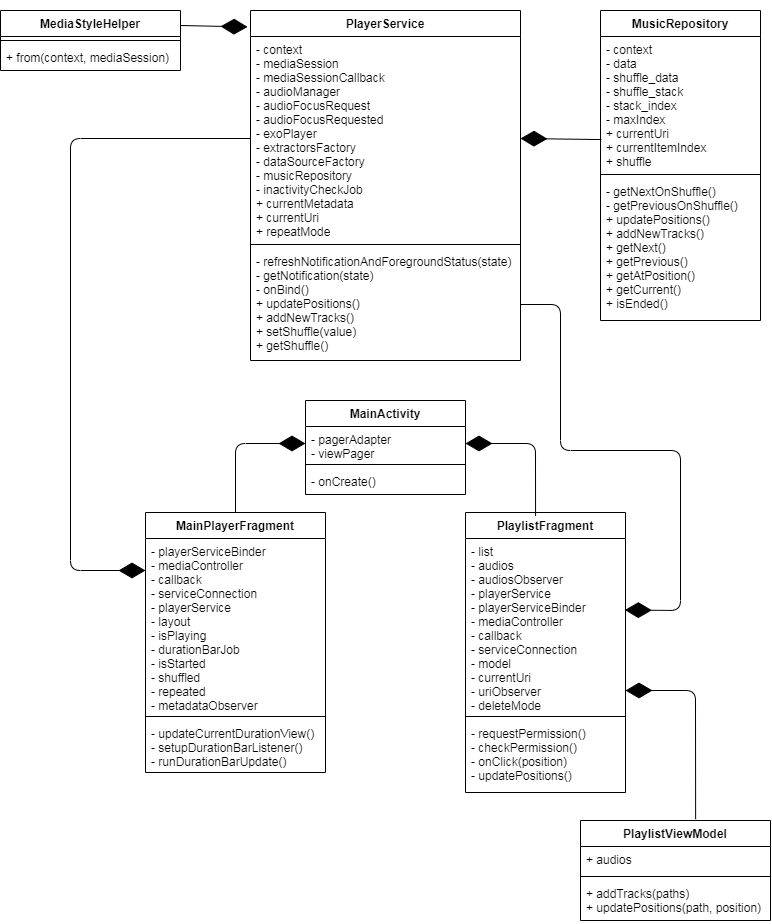

The diagram above was exported from draw.io. Its source (the exported page's mxGraphModel, read from the mxfile embedded in the PNG):
<mxGraphModel dx="1780" dy="1089" grid="1" gridSize="10" guides="1" tooltips="1" connect="1" arrows="1" fold="1" page="1" pageScale="1" pageWidth="827" pageHeight="1169" math="0" shadow="0">
  <root>
    <mxCell id="0" />
    <mxCell id="1" parent="0" />
    <mxCell id="8T9gXbMWDBzwxMaqXtaw-8" value="PlayerService" style="swimlane;fontStyle=1;align=center;verticalAlign=top;childLayout=stackLayout;horizontal=1;startSize=26;horizontalStack=0;resizeParent=1;resizeParentMax=0;resizeLast=0;collapsible=1;marginBottom=0;" parent="1" vertex="1">
      <mxGeometry x="290" y="40" width="270" height="350" as="geometry">
        <mxRectangle x="334" y="240" width="100" height="26" as="alternateBounds" />
      </mxGeometry>
    </mxCell>
    <mxCell id="8T9gXbMWDBzwxMaqXtaw-9" value="- context&#10;- mediaSession&#10;- mediaSessionCallback&#10;- audioManager&#10;- audioFocusRequest&#10;- audioFocusRequested&#10;- exoPlayer&#10;- extractorsFactory&#10;- dataSourceFactory&#10;- musicRepository&#10;- inactivityCheckJob&#10;+ currentMetadata&#10;+ currentUri&#10;+ repeatMode" style="text;strokeColor=none;fillColor=none;align=left;verticalAlign=top;spacingLeft=4;spacingRight=4;overflow=hidden;rotatable=0;points=[[0,0.5],[1,0.5]];portConstraint=eastwest;" parent="8T9gXbMWDBzwxMaqXtaw-8" vertex="1">
      <mxGeometry y="26" width="270" height="204" as="geometry" />
    </mxCell>
    <mxCell id="8T9gXbMWDBzwxMaqXtaw-10" value="" style="line;strokeWidth=1;fillColor=none;align=left;verticalAlign=middle;spacingTop=-1;spacingLeft=3;spacingRight=3;rotatable=0;labelPosition=right;points=[];portConstraint=eastwest;" parent="8T9gXbMWDBzwxMaqXtaw-8" vertex="1">
      <mxGeometry y="230" width="270" height="8" as="geometry" />
    </mxCell>
    <mxCell id="8T9gXbMWDBzwxMaqXtaw-11" value="- refreshNotificationAndForegroundStatus(state)&#10;- getNotification(state)&#10;- onBind()&#10;+ updatePositions()&#10;+ addNewTracks()&#10;+ setShuffle(value)&#10;+ getShuffle()&#10;" style="text;strokeColor=none;fillColor=none;align=left;verticalAlign=top;spacingLeft=4;spacingRight=4;overflow=hidden;rotatable=0;points=[[0,0.5],[1,0.5]];portConstraint=eastwest;" parent="8T9gXbMWDBzwxMaqXtaw-8" vertex="1">
      <mxGeometry y="238" width="270" height="112" as="geometry" />
    </mxCell>
    <mxCell id="LO1eg1IjdDdIR-tz7D0c-1" value="MusicRepository" style="swimlane;fontStyle=1;align=center;verticalAlign=top;childLayout=stackLayout;horizontal=1;startSize=26;horizontalStack=0;resizeParent=1;resizeParentMax=0;resizeLast=0;collapsible=1;marginBottom=0;" parent="1" vertex="1">
      <mxGeometry x="640" y="40" width="160" height="310" as="geometry" />
    </mxCell>
    <mxCell id="LO1eg1IjdDdIR-tz7D0c-2" value="- context&#10;- data&#10;- shuffle_data&#10;- shuffle_stack&#10;- stack_index&#10;- maxIndex&#10;+ currentUri&#10;+ currentItemIndex&#10;+ shuffle" style="text;strokeColor=none;fillColor=none;align=left;verticalAlign=top;spacingLeft=4;spacingRight=4;overflow=hidden;rotatable=0;points=[[0,0.5],[1,0.5]];portConstraint=eastwest;" parent="LO1eg1IjdDdIR-tz7D0c-1" vertex="1">
      <mxGeometry y="26" width="160" height="134" as="geometry" />
    </mxCell>
    <mxCell id="LO1eg1IjdDdIR-tz7D0c-3" value="" style="line;strokeWidth=1;fillColor=none;align=left;verticalAlign=middle;spacingTop=-1;spacingLeft=3;spacingRight=3;rotatable=0;labelPosition=right;points=[];portConstraint=eastwest;" parent="LO1eg1IjdDdIR-tz7D0c-1" vertex="1">
      <mxGeometry y="160" width="160" height="8" as="geometry" />
    </mxCell>
    <mxCell id="LO1eg1IjdDdIR-tz7D0c-4" value="- getNextOnShuffle()&#10;- getPreviousOnShuffle()&#10;+ updatePositions()&#10;+ addNewTracks()&#10;+ getNext()&#10;+ getPrevious()&#10;+ getAtPosition()&#10;+ getCurrent()&#10;+ isEnded()&#10;" style="text;strokeColor=none;fillColor=none;align=left;verticalAlign=top;spacingLeft=4;spacingRight=4;overflow=hidden;rotatable=0;points=[[0,0.5],[1,0.5]];portConstraint=eastwest;" parent="LO1eg1IjdDdIR-tz7D0c-1" vertex="1">
      <mxGeometry y="168" width="160" height="142" as="geometry" />
    </mxCell>
    <mxCell id="LO1eg1IjdDdIR-tz7D0c-5" value="" style="endArrow=diamondThin;endFill=1;endSize=24;html=1;entryX=1;entryY=0.5;entryDx=0;entryDy=0;exitX=0.006;exitY=0.769;exitDx=0;exitDy=0;exitPerimeter=0;" parent="1" source="LO1eg1IjdDdIR-tz7D0c-2" target="8T9gXbMWDBzwxMaqXtaw-9" edge="1">
      <mxGeometry width="160" relative="1" as="geometry">
        <mxPoint x="330" y="390" as="sourcePoint" />
        <mxPoint x="490" y="390" as="targetPoint" />
      </mxGeometry>
    </mxCell>
    <mxCell id="LO1eg1IjdDdIR-tz7D0c-6" value="MediaStyleHelper" style="swimlane;fontStyle=1;align=center;verticalAlign=top;childLayout=stackLayout;horizontal=1;startSize=26;horizontalStack=0;resizeParent=1;resizeParentMax=0;resizeLast=0;collapsible=1;marginBottom=0;" parent="1" vertex="1">
      <mxGeometry x="40" y="40" width="180" height="60" as="geometry" />
    </mxCell>
    <mxCell id="LO1eg1IjdDdIR-tz7D0c-8" value="" style="line;strokeWidth=1;fillColor=none;align=left;verticalAlign=middle;spacingTop=-1;spacingLeft=3;spacingRight=3;rotatable=0;labelPosition=right;points=[];portConstraint=eastwest;" parent="LO1eg1IjdDdIR-tz7D0c-6" vertex="1">
      <mxGeometry y="26" width="180" height="8" as="geometry" />
    </mxCell>
    <mxCell id="LO1eg1IjdDdIR-tz7D0c-9" value="+ from(context, mediaSession)" style="text;strokeColor=none;fillColor=none;align=left;verticalAlign=top;spacingLeft=4;spacingRight=4;overflow=hidden;rotatable=0;points=[[0,0.5],[1,0.5]];portConstraint=eastwest;" parent="LO1eg1IjdDdIR-tz7D0c-6" vertex="1">
      <mxGeometry y="34" width="180" height="26" as="geometry" />
    </mxCell>
    <mxCell id="LO1eg1IjdDdIR-tz7D0c-10" value="" style="endArrow=diamondThin;endFill=1;endSize=24;html=1;exitX=1;exitY=0.25;exitDx=0;exitDy=0;entryX=-0.011;entryY=0.047;entryDx=0;entryDy=0;entryPerimeter=0;" parent="1" source="LO1eg1IjdDdIR-tz7D0c-6" target="8T9gXbMWDBzwxMaqXtaw-8" edge="1">
      <mxGeometry width="160" relative="1" as="geometry">
        <mxPoint x="330" y="290" as="sourcePoint" />
        <mxPoint x="280" y="90" as="targetPoint" />
      </mxGeometry>
    </mxCell>
    <mxCell id="LO1eg1IjdDdIR-tz7D0c-11" value="MainActivity" style="swimlane;fontStyle=1;align=center;verticalAlign=top;childLayout=stackLayout;horizontal=1;startSize=26;horizontalStack=0;resizeParent=1;resizeParentMax=0;resizeLast=0;collapsible=1;marginBottom=0;" parent="1" vertex="1">
      <mxGeometry x="345" y="430" width="160" height="94" as="geometry" />
    </mxCell>
    <mxCell id="LO1eg1IjdDdIR-tz7D0c-12" value="- pagerAdapter&#10;- viewPager" style="text;strokeColor=none;fillColor=none;align=left;verticalAlign=top;spacingLeft=4;spacingRight=4;overflow=hidden;rotatable=0;points=[[0,0.5],[1,0.5]];portConstraint=eastwest;" parent="LO1eg1IjdDdIR-tz7D0c-11" vertex="1">
      <mxGeometry y="26" width="160" height="34" as="geometry" />
    </mxCell>
    <mxCell id="LO1eg1IjdDdIR-tz7D0c-13" value="" style="line;strokeWidth=1;fillColor=none;align=left;verticalAlign=middle;spacingTop=-1;spacingLeft=3;spacingRight=3;rotatable=0;labelPosition=right;points=[];portConstraint=eastwest;" parent="LO1eg1IjdDdIR-tz7D0c-11" vertex="1">
      <mxGeometry y="60" width="160" height="8" as="geometry" />
    </mxCell>
    <mxCell id="LO1eg1IjdDdIR-tz7D0c-14" value="- onCreate()" style="text;strokeColor=none;fillColor=none;align=left;verticalAlign=top;spacingLeft=4;spacingRight=4;overflow=hidden;rotatable=0;points=[[0,0.5],[1,0.5]];portConstraint=eastwest;" parent="LO1eg1IjdDdIR-tz7D0c-11" vertex="1">
      <mxGeometry y="68" width="160" height="26" as="geometry" />
    </mxCell>
    <mxCell id="LO1eg1IjdDdIR-tz7D0c-16" value="MainPlayerFragment" style="swimlane;fontStyle=1;align=center;verticalAlign=top;childLayout=stackLayout;horizontal=1;startSize=26;horizontalStack=0;resizeParent=1;resizeParentMax=0;resizeLast=0;collapsible=1;marginBottom=0;" parent="1" vertex="1">
      <mxGeometry x="185" y="542" width="180" height="260" as="geometry" />
    </mxCell>
    <mxCell id="LO1eg1IjdDdIR-tz7D0c-17" value="- playerServiceBinder&#10;- mediaController&#10;- callback&#10;- serviceConnection&#10;- playerService&#10;- layout&#10;- isPlaying &#10;- durationBarJob&#10;- isStarted&#10;- shuffled&#10;- repeated&#10;- metadataObserver" style="text;strokeColor=none;fillColor=none;align=left;verticalAlign=top;spacingLeft=4;spacingRight=4;overflow=hidden;rotatable=0;points=[[0,0.5],[1,0.5]];portConstraint=eastwest;" parent="LO1eg1IjdDdIR-tz7D0c-16" vertex="1">
      <mxGeometry y="26" width="180" height="174" as="geometry" />
    </mxCell>
    <mxCell id="LO1eg1IjdDdIR-tz7D0c-18" value="" style="line;strokeWidth=1;fillColor=none;align=left;verticalAlign=middle;spacingTop=-1;spacingLeft=3;spacingRight=3;rotatable=0;labelPosition=right;points=[];portConstraint=eastwest;" parent="LO1eg1IjdDdIR-tz7D0c-16" vertex="1">
      <mxGeometry y="200" width="180" height="8" as="geometry" />
    </mxCell>
    <mxCell id="LO1eg1IjdDdIR-tz7D0c-19" value="- updateCurrentDurationView()&#10;- setupDurationBarListener()&#10;- runDurationBarUpdate()" style="text;strokeColor=none;fillColor=none;align=left;verticalAlign=top;spacingLeft=4;spacingRight=4;overflow=hidden;rotatable=0;points=[[0,0.5],[1,0.5]];portConstraint=eastwest;" parent="LO1eg1IjdDdIR-tz7D0c-16" vertex="1">
      <mxGeometry y="208" width="180" height="52" as="geometry" />
    </mxCell>
    <mxCell id="LO1eg1IjdDdIR-tz7D0c-20" value="" style="endArrow=diamondThin;endFill=1;endSize=24;html=1;entryX=0;entryY=0.5;entryDx=0;entryDy=0;exitX=0.5;exitY=0;exitDx=0;exitDy=0;" parent="1" source="LO1eg1IjdDdIR-tz7D0c-16" target="LO1eg1IjdDdIR-tz7D0c-12" edge="1">
      <mxGeometry width="160" relative="1" as="geometry">
        <mxPoint x="211.07999999999993" y="429.99999999999994" as="sourcePoint" />
        <mxPoint x="210" y="477.96" as="targetPoint" />
        <Array as="points">
          <mxPoint x="275" y="473" />
        </Array>
      </mxGeometry>
    </mxCell>
    <mxCell id="LO1eg1IjdDdIR-tz7D0c-21" value="" style="endArrow=diamondThin;endFill=1;endSize=24;html=1;entryX=0;entryY=0.5;entryDx=0;entryDy=0;exitX=0;exitY=0.5;exitDx=0;exitDy=0;" parent="1" source="8T9gXbMWDBzwxMaqXtaw-9" edge="1">
      <mxGeometry width="160" relative="1" as="geometry">
        <mxPoint x="105" y="669" as="sourcePoint" />
        <mxPoint x="185" y="600" as="targetPoint" />
        <Array as="points">
          <mxPoint x="110" y="168" />
          <mxPoint x="110" y="600" />
        </Array>
      </mxGeometry>
    </mxCell>
    <mxCell id="LO1eg1IjdDdIR-tz7D0c-22" value="PlaylistFragment" style="swimlane;fontStyle=1;align=center;verticalAlign=top;childLayout=stackLayout;horizontal=1;startSize=26;horizontalStack=0;resizeParent=1;resizeParentMax=0;resizeLast=0;collapsible=1;marginBottom=0;" parent="1" vertex="1">
      <mxGeometry x="505" y="542" width="160" height="280" as="geometry" />
    </mxCell>
    <mxCell id="LO1eg1IjdDdIR-tz7D0c-23" value="- list&#10;- audios&#10;- audiosObserver&#10;- playerService&#10;- playerServiceBinder&#10;- mediaController&#10;- callback&#10;- serviceConnection&#10;- model&#10;- currentUri&#10;- uriObserver&#10;- deleteMode" style="text;strokeColor=none;fillColor=none;align=left;verticalAlign=top;spacingLeft=4;spacingRight=4;overflow=hidden;rotatable=0;points=[[0,0.5],[1,0.5]];portConstraint=eastwest;" parent="LO1eg1IjdDdIR-tz7D0c-22" vertex="1">
      <mxGeometry y="26" width="160" height="174" as="geometry" />
    </mxCell>
    <mxCell id="LO1eg1IjdDdIR-tz7D0c-24" value="" style="line;strokeWidth=1;fillColor=none;align=left;verticalAlign=middle;spacingTop=-1;spacingLeft=3;spacingRight=3;rotatable=0;labelPosition=right;points=[];portConstraint=eastwest;" parent="LO1eg1IjdDdIR-tz7D0c-22" vertex="1">
      <mxGeometry y="200" width="160" height="8" as="geometry" />
    </mxCell>
    <mxCell id="LO1eg1IjdDdIR-tz7D0c-25" value="- requestPermission()&#10;- checkPermission()&#10;- onClick(position)&#10;- updatePositions()" style="text;strokeColor=none;fillColor=none;align=left;verticalAlign=top;spacingLeft=4;spacingRight=4;overflow=hidden;rotatable=0;points=[[0,0.5],[1,0.5]];portConstraint=eastwest;" parent="LO1eg1IjdDdIR-tz7D0c-22" vertex="1">
      <mxGeometry y="208" width="160" height="72" as="geometry" />
    </mxCell>
    <mxCell id="LO1eg1IjdDdIR-tz7D0c-26" value="" style="endArrow=diamondThin;endFill=1;endSize=24;html=1;entryX=1;entryY=0.5;entryDx=0;entryDy=0;exitX=0.438;exitY=0.012;exitDx=0;exitDy=0;exitPerimeter=0;" parent="1" source="LO1eg1IjdDdIR-tz7D0c-22" target="LO1eg1IjdDdIR-tz7D0c-12" edge="1">
      <mxGeometry width="160" relative="1" as="geometry">
        <mxPoint x="610" y="542" as="sourcePoint" />
        <mxPoint x="680" y="473" as="targetPoint" />
        <Array as="points">
          <mxPoint x="575" y="473" />
        </Array>
      </mxGeometry>
    </mxCell>
    <mxCell id="XIvHZEZyoJYhaZR0OojD-2" value="PlaylistViewModel" style="swimlane;fontStyle=1;align=center;verticalAlign=top;childLayout=stackLayout;horizontal=1;startSize=26;horizontalStack=0;resizeParent=1;resizeParentMax=0;resizeLast=0;collapsible=1;marginBottom=0;" vertex="1" parent="1">
      <mxGeometry x="620" y="850" width="190" height="100" as="geometry" />
    </mxCell>
    <mxCell id="XIvHZEZyoJYhaZR0OojD-3" value="+ audios" style="text;strokeColor=none;fillColor=none;align=left;verticalAlign=top;spacingLeft=4;spacingRight=4;overflow=hidden;rotatable=0;points=[[0,0.5],[1,0.5]];portConstraint=eastwest;" vertex="1" parent="XIvHZEZyoJYhaZR0OojD-2">
      <mxGeometry y="26" width="190" height="26" as="geometry" />
    </mxCell>
    <mxCell id="XIvHZEZyoJYhaZR0OojD-4" value="" style="line;strokeWidth=1;fillColor=none;align=left;verticalAlign=middle;spacingTop=-1;spacingLeft=3;spacingRight=3;rotatable=0;labelPosition=right;points=[];portConstraint=eastwest;" vertex="1" parent="XIvHZEZyoJYhaZR0OojD-2">
      <mxGeometry y="52" width="190" height="8" as="geometry" />
    </mxCell>
    <mxCell id="XIvHZEZyoJYhaZR0OojD-5" value="+ addTracks(paths)&#10;+ updatePositions(path, position)" style="text;strokeColor=none;fillColor=none;align=left;verticalAlign=top;spacingLeft=4;spacingRight=4;overflow=hidden;rotatable=0;points=[[0,0.5],[1,0.5]];portConstraint=eastwest;" vertex="1" parent="XIvHZEZyoJYhaZR0OojD-2">
      <mxGeometry y="60" width="190" height="40" as="geometry" />
    </mxCell>
    <mxCell id="XIvHZEZyoJYhaZR0OojD-6" value="" style="endArrow=diamondThin;endFill=1;endSize=24;html=1;entryX=1;entryY=0.5;entryDx=0;entryDy=0;exitX=0.606;exitY=-0.013;exitDx=0;exitDy=0;exitPerimeter=0;" edge="1" parent="1" source="XIvHZEZyoJYhaZR0OojD-2">
      <mxGeometry width="160" relative="1" as="geometry">
        <mxPoint x="735.0799999999999" y="792.3599999999999" as="sourcePoint" />
        <mxPoint x="665" y="720.0000000000002" as="targetPoint" />
        <Array as="points">
          <mxPoint x="735" y="720" />
        </Array>
      </mxGeometry>
    </mxCell>
    <mxCell id="XIvHZEZyoJYhaZR0OojD-13" value="" style="endArrow=diamondThin;endFill=1;endSize=24;html=1;exitX=1;exitY=0.5;exitDx=0;exitDy=0;entryX=0.996;entryY=0.411;entryDx=0;entryDy=0;entryPerimeter=0;" edge="1" parent="1" source="8T9gXbMWDBzwxMaqXtaw-11" target="LO1eg1IjdDdIR-tz7D0c-23">
      <mxGeometry width="160" relative="1" as="geometry">
        <mxPoint x="670" y="420" as="sourcePoint" />
        <mxPoint x="740" y="655" as="targetPoint" />
        <Array as="points">
          <mxPoint x="600" y="334" />
          <mxPoint x="600" y="480" />
          <mxPoint x="720" y="480" />
          <mxPoint x="720" y="640" />
        </Array>
      </mxGeometry>
    </mxCell>
  </root>
</mxGraphModel>